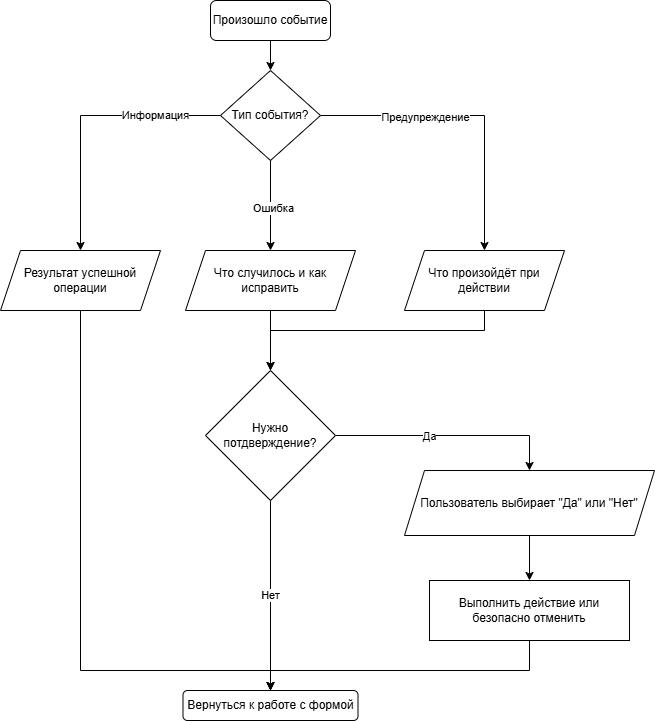

The diagram above was exported from draw.io. Its source (the exported page's mxGraphModel, read from the mxfile embedded in the PNG):
<mxGraphModel dx="564" dy="611" grid="1" gridSize="10" guides="1" tooltips="1" connect="1" arrows="1" fold="1" page="1" pageScale="1" pageWidth="827" pageHeight="1169" math="0" shadow="0">
  <root>
    <mxCell id="0" />
    <mxCell id="1" parent="0" />
    <mxCell id="nzSUSmMk4ae-RsvJTIOv-3" edge="1" parent="1" source="nzSUSmMk4ae-RsvJTIOv-1" style="edgeStyle=orthogonalEdgeStyle;rounded=0;orthogonalLoop=1;jettySize=auto;html=1;" target="nzSUSmMk4ae-RsvJTIOv-2">
      <mxGeometry relative="1" as="geometry" />
    </mxCell>
    <mxCell id="nzSUSmMk4ae-RsvJTIOv-1" parent="1" style="rounded=1;whiteSpace=wrap;html=1;" value="Произошло событие" vertex="1">
      <mxGeometry height="40" width="120" x="220" y="40" as="geometry" />
    </mxCell>
    <mxCell id="nzSUSmMk4ae-RsvJTIOv-5" edge="1" parent="1" source="nzSUSmMk4ae-RsvJTIOv-2" style="edgeStyle=orthogonalEdgeStyle;rounded=0;orthogonalLoop=1;jettySize=auto;html=1;entryX=0.5;entryY=0;entryDx=0;entryDy=0;" target="nzSUSmMk4ae-RsvJTIOv-4">
      <mxGeometry relative="1" as="geometry" />
    </mxCell>
    <mxCell id="nzSUSmMk4ae-RsvJTIOv-6" connectable="0" parent="nzSUSmMk4ae-RsvJTIOv-5" style="edgeLabel;html=1;align=center;verticalAlign=middle;resizable=0;points=[];" value="Ошибка" vertex="1">
      <mxGeometry relative="1" x="0.0489" y="2" as="geometry">
        <mxPoint as="offset" />
      </mxGeometry>
    </mxCell>
    <mxCell id="nzSUSmMk4ae-RsvJTIOv-8" edge="1" parent="1" source="nzSUSmMk4ae-RsvJTIOv-2" style="edgeStyle=orthogonalEdgeStyle;rounded=0;orthogonalLoop=1;jettySize=auto;html=1;entryX=0.5;entryY=0;entryDx=0;entryDy=0;" target="nzSUSmMk4ae-RsvJTIOv-7">
      <mxGeometry relative="1" as="geometry" />
    </mxCell>
    <mxCell id="nzSUSmMk4ae-RsvJTIOv-9" connectable="0" parent="nzSUSmMk4ae-RsvJTIOv-8" style="edgeLabel;html=1;align=center;verticalAlign=middle;resizable=0;points=[];" value="Предупреждение" vertex="1">
      <mxGeometry relative="1" x="-0.3016" y="-1" as="geometry">
        <mxPoint as="offset" />
      </mxGeometry>
    </mxCell>
    <mxCell id="nzSUSmMk4ae-RsvJTIOv-11" edge="1" parent="1" source="nzSUSmMk4ae-RsvJTIOv-2" style="edgeStyle=orthogonalEdgeStyle;rounded=0;orthogonalLoop=1;jettySize=auto;html=1;entryX=0.5;entryY=0;entryDx=0;entryDy=0;" target="nzSUSmMk4ae-RsvJTIOv-10">
      <mxGeometry relative="1" as="geometry" />
    </mxCell>
    <mxCell id="nzSUSmMk4ae-RsvJTIOv-12" connectable="0" parent="nzSUSmMk4ae-RsvJTIOv-11" style="edgeLabel;html=1;align=center;verticalAlign=middle;resizable=0;points=[];" value="Информация" vertex="1">
      <mxGeometry relative="1" x="-0.52" y="-1" as="geometry">
        <mxPoint as="offset" />
      </mxGeometry>
    </mxCell>
    <mxCell id="nzSUSmMk4ae-RsvJTIOv-2" parent="1" style="rhombus;whiteSpace=wrap;html=1;" value="Тип события?" vertex="1">
      <mxGeometry height="90" width="100" x="230" y="110" as="geometry" />
    </mxCell>
    <mxCell id="nzSUSmMk4ae-RsvJTIOv-14" edge="1" parent="1" source="nzSUSmMk4ae-RsvJTIOv-4" style="edgeStyle=orthogonalEdgeStyle;rounded=0;orthogonalLoop=1;jettySize=auto;html=1;entryX=0.5;entryY=0;entryDx=0;entryDy=0;" target="nzSUSmMk4ae-RsvJTIOv-13">
      <mxGeometry relative="1" as="geometry" />
    </mxCell>
    <mxCell id="nzSUSmMk4ae-RsvJTIOv-4" parent="1" style="shape=parallelogram;perimeter=parallelogramPerimeter;whiteSpace=wrap;html=1;fixedSize=1;" value="Что случилось и как исправить" vertex="1">
      <mxGeometry height="60" width="170" x="195" y="290" as="geometry" />
    </mxCell>
    <mxCell id="nzSUSmMk4ae-RsvJTIOv-15" edge="1" parent="1" source="nzSUSmMk4ae-RsvJTIOv-7" style="edgeStyle=orthogonalEdgeStyle;rounded=0;orthogonalLoop=1;jettySize=auto;html=1;entryX=0.5;entryY=0;entryDx=0;entryDy=0;" target="nzSUSmMk4ae-RsvJTIOv-13">
      <mxGeometry relative="1" as="geometry">
        <Array as="points">
          <mxPoint x="494" y="370" />
          <mxPoint x="280" y="370" />
        </Array>
      </mxGeometry>
    </mxCell>
    <mxCell id="nzSUSmMk4ae-RsvJTIOv-7" parent="1" style="shape=parallelogram;perimeter=parallelogramPerimeter;whiteSpace=wrap;html=1;fixedSize=1;" value="Что произойдёт при действии" vertex="1">
      <mxGeometry height="60" width="160" x="414" y="290" as="geometry" />
    </mxCell>
    <mxCell id="nzSUSmMk4ae-RsvJTIOv-23" edge="1" parent="1" source="nzSUSmMk4ae-RsvJTIOv-10" style="edgeStyle=orthogonalEdgeStyle;rounded=0;orthogonalLoop=1;jettySize=auto;html=1;entryX=0.5;entryY=0;entryDx=0;entryDy=0;" target="nzSUSmMk4ae-RsvJTIOv-21">
      <mxGeometry relative="1" as="geometry">
        <Array as="points">
          <mxPoint x="90" y="710" />
          <mxPoint x="280" y="710" />
        </Array>
      </mxGeometry>
    </mxCell>
    <mxCell id="nzSUSmMk4ae-RsvJTIOv-10" parent="1" style="shape=parallelogram;perimeter=parallelogramPerimeter;whiteSpace=wrap;html=1;fixedSize=1;" value="Результат успешной операции" vertex="1">
      <mxGeometry height="60" width="160" x="10" y="290" as="geometry" />
    </mxCell>
    <mxCell id="nzSUSmMk4ae-RsvJTIOv-17" edge="1" parent="1" source="nzSUSmMk4ae-RsvJTIOv-13" style="edgeStyle=orthogonalEdgeStyle;rounded=0;orthogonalLoop=1;jettySize=auto;html=1;entryX=0.5;entryY=0;entryDx=0;entryDy=0;" target="nzSUSmMk4ae-RsvJTIOv-16">
      <mxGeometry relative="1" as="geometry" />
    </mxCell>
    <mxCell id="nzSUSmMk4ae-RsvJTIOv-18" connectable="0" parent="nzSUSmMk4ae-RsvJTIOv-17" style="edgeLabel;html=1;align=center;verticalAlign=middle;resizable=0;points=[];" value="Да" vertex="1">
      <mxGeometry relative="1" x="-0.1843" as="geometry">
        <mxPoint as="offset" />
      </mxGeometry>
    </mxCell>
    <mxCell id="nzSUSmMk4ae-RsvJTIOv-24" edge="1" parent="1" source="nzSUSmMk4ae-RsvJTIOv-13" style="edgeStyle=orthogonalEdgeStyle;rounded=0;orthogonalLoop=1;jettySize=auto;html=1;entryX=0.5;entryY=0;entryDx=0;entryDy=0;" target="nzSUSmMk4ae-RsvJTIOv-21">
      <mxGeometry relative="1" as="geometry" />
    </mxCell>
    <mxCell id="nzSUSmMk4ae-RsvJTIOv-25" connectable="0" parent="nzSUSmMk4ae-RsvJTIOv-24" style="edgeLabel;html=1;align=center;verticalAlign=middle;resizable=0;points=[];" value="Нет" vertex="1">
      <mxGeometry relative="1" x="-0.0084" y="-1" as="geometry">
        <mxPoint as="offset" />
      </mxGeometry>
    </mxCell>
    <mxCell id="nzSUSmMk4ae-RsvJTIOv-13" parent="1" style="rhombus;whiteSpace=wrap;html=1;" value="Нужно потдверждение?" vertex="1">
      <mxGeometry height="130" width="130" x="215" y="410" as="geometry" />
    </mxCell>
    <mxCell id="nzSUSmMk4ae-RsvJTIOv-20" edge="1" parent="1" source="nzSUSmMk4ae-RsvJTIOv-16" style="edgeStyle=orthogonalEdgeStyle;rounded=0;orthogonalLoop=1;jettySize=auto;html=1;entryX=0.5;entryY=0;entryDx=0;entryDy=0;" target="nzSUSmMk4ae-RsvJTIOv-19">
      <mxGeometry relative="1" as="geometry" />
    </mxCell>
    <mxCell id="nzSUSmMk4ae-RsvJTIOv-16" parent="1" style="shape=parallelogram;perimeter=parallelogramPerimeter;whiteSpace=wrap;html=1;fixedSize=1;" value="Пользователь выбирает &quot;Да&quot; или &quot;Нет&quot;" vertex="1">
      <mxGeometry height="65" width="250" x="414" y="510" as="geometry" />
    </mxCell>
    <mxCell id="nzSUSmMk4ae-RsvJTIOv-22" edge="1" parent="1" source="nzSUSmMk4ae-RsvJTIOv-19" style="edgeStyle=orthogonalEdgeStyle;rounded=0;orthogonalLoop=1;jettySize=auto;html=1;entryX=0.5;entryY=0;entryDx=0;entryDy=0;exitX=0.5;exitY=1;exitDx=0;exitDy=0;" target="nzSUSmMk4ae-RsvJTIOv-21">
      <mxGeometry relative="1" as="geometry">
        <Array as="points">
          <mxPoint x="539" y="710" />
          <mxPoint x="280" y="710" />
        </Array>
      </mxGeometry>
    </mxCell>
    <mxCell id="nzSUSmMk4ae-RsvJTIOv-19" parent="1" style="rounded=0;whiteSpace=wrap;html=1;" value="Выполнить действие или безопасно отменить" vertex="1">
      <mxGeometry height="60" width="200" x="439" y="620" as="geometry" />
    </mxCell>
    <mxCell id="nzSUSmMk4ae-RsvJTIOv-21" parent="1" style="rounded=1;whiteSpace=wrap;html=1;" value="Вернуться к работе с формой" vertex="1">
      <mxGeometry height="30" width="175" x="192.5" y="730" as="geometry" />
    </mxCell>
  </root>
</mxGraphModel>